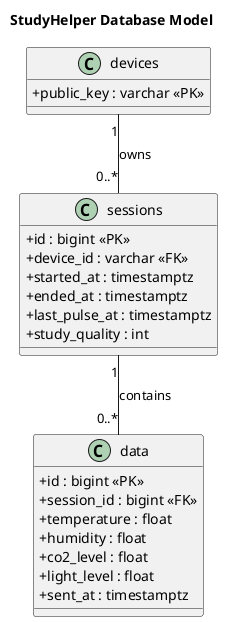

The diagram above was rendered by PlantUML. Its source (embedded in the PNG):
@startuml
title StudyHelper Database Model
skinparam shadowing false
skinparam classAttributeIconSize 0
skinparam defaultFontName Arial

class devices {
  +public_key : varchar <<PK>>
}

class sessions {
  +id : bigint <<PK>>
  +device_id : varchar <<FK>>
  +started_at : timestamptz
  +ended_at : timestamptz
  +last_pulse_at : timestamptz
  +study_quality : int
}

class data {
  +id : bigint <<PK>>
  +session_id : bigint <<FK>>
  +temperature : float
  +humidity : float
  +co2_level : float
  +light_level : float
  +sent_at : timestamptz
}

devices "1" -- "0..*" sessions : owns
sessions "1" -- "0..*" data : contains
@enduml